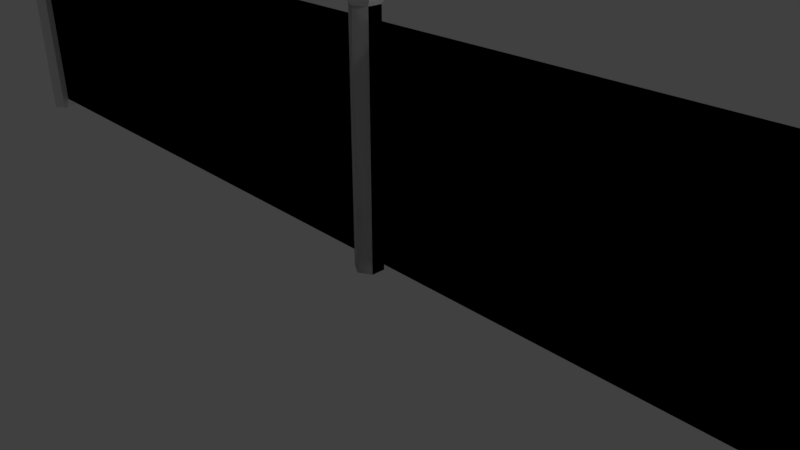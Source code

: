 # Source: fence.blend  (saved by Blender 2.79.0; exported with 4.5.12 LTS)
import bpy
from mathutils import Matrix  # noqa: F401  (used for matrix-valued properties, if any)

bpy.ops.wm.read_factory_settings(use_empty=True)
scene = bpy.context.scene
scene.name = 'Scene'

# ---- collections
col_collection_1 = bpy.data.collections.new('Collection 1'); scene.collection.children.link(col_collection_1)

# ---- materials (node trees are filled in below, after node groups)
mat_material_001 = bpy.data.materials.new('Material.001')
mat_material_001.alpha_threshold = 0.0
mat_material_001.use_transparent_shadow = False
mat_material_001.roughness = 0.5
mat_material_002 = bpy.data.materials.new('Material.002')
mat_material_002.alpha_threshold = 0.0
mat_material_002.use_transparent_shadow = False
mat_material_002.diffuse_color = (0.4869, 0.4869, 0.4869, 1.0)
mat_material_002.roughness = 0.5

# ---- material node trees

# ---- world
world_world = bpy.data.worlds.new('World'); scene.world = world_world
world_world.color = (0.05088, 0.05088, 0.05088)
world_world.use_sun_shadow = False
world_world.sun_shadow_jitter_overblur = 0.0
world_world.cycles.sampling_method = 'MANUAL'

# ---- cameras
cam_camera = bpy.data.cameras.new('Camera')
cam_camera.clip_end = 100.0
cam_camera.lens = 35.0
cam_camera.sensor_width = 32.0
cam_camera.sensor_height = 18.0
cam_camera.ortho_scale = 7.314
cam_camera.dof.focus_distance = 0.0
cam_camera.dof.aperture_fstop = 128.0

# ---- lights
light_lamp = bpy.data.lights.new('Lamp', 'POINT')
light_lamp.transmission_factor = 0.0
light_lamp.cutoff_distance = 30.0
light_lamp.energy = 100.0
light_lamp.shadow_buffer_clip_start = 1.001
light_lamp.shadow_soft_size = 0.1
light_lamp.shadow_maximum_resolution = 0.006
light_lamp.use_absolute_resolution = True

# ---- meshes
me_cylinder = bpy.data.meshes.new('Cylinder')
me_cylinder.from_pydata([(-9.0, 0.2, -0.2), (-9.0, 0.2, 3.2), (-8.827, 0.1, -0.2), (-8.827, 0.1, 3.2), (-8.827, -0.1, -0.2), (-8.827, -0.1, 3.2), (-9.0, -0.2, -0.2), (-9.0, -0.2, 3.2), (-9.173, -0.1, -0.2), (-9.173, -0.1, 3.2), (-9.173, 0.1, -0.2), (-9.173, 0.1, 3.2), (-9.0, 0.2, -0.04333), (-9.0, 0.2, 3.043), (-8.827, 0.1, 3.043), (-8.827, 0.1, -0.04333), (-8.827, -0.1, 3.043), (-8.827, -0.1, -0.04333), (-9.0, -0.2, 3.043), (-9.0, -0.2, -0.04333), (-9.173, -0.1, 3.043), (-9.173, -0.1, -0.04333), (-9.173, 0.1, 3.043), (-9.173, 0.1, -0.04333), (-8.827, -1.49e-08, -0.2), (-8.827, -1.49e-08, 3.2), (-8.827, -1.49e-08, -0.04333), (-8.827, -1.49e-08, 3.043), (-8.794, 0.119, 3.263), (-9.001, 0.238, 3.263), (-8.794, -1.643e-08, 3.263), (-9.001, -0.238, 3.263), (-8.794, -0.119, 3.263), (-9.207, -0.119, 3.263), (-9.207, 0.119, 3.263), (-8.794, 0.119, 3.403), (-9.001, 0.238, 3.403), (-8.794, -1.643e-08, 3.403), (-9.001, -0.238, 3.403), (-8.794, -0.119, 3.403), (-9.207, -0.119, 3.403), (-9.207, 0.119, 3.403), (-8.838, 0.0952, 3.473), (-9.003, 0.1904, 3.473), (-8.838, -1.462e-08, 3.473), (-9.003, -0.1904, 3.473), (-8.838, -0.0952, 3.473), (-9.167, -0.0952, 3.473), (-9.167, 0.0952, 3.473), (-9.004, 0.2618, 3.333), (-8.777, 0.1309, 3.333), (-9.23, 0.1309, 3.333), (-9.004, -0.2618, 3.333), (-9.23, -0.1309, 3.333), (-8.777, -1.69e-08, 3.333), (-8.777, -0.1309, 3.333), (0.0, 0.2, -0.2), (0.0, 0.2, 3.2), (-0.1732, 0.1, -0.2), (-0.1732, 0.1, 3.2), (-0.1732, -0.1, -0.2), (-0.1732, -0.1, 3.2), (0.0, -0.2, -0.2), (0.0, -0.2, 3.2), (0.1732, -0.1, -0.2), (0.1732, -0.1, 3.2), (0.1732, 0.1, -0.2), (0.1732, 0.1, 3.2), (0.0, 0.2, -0.04333), (0.0, 0.2, 3.043), (-0.1732, 0.1, 3.043), (-0.1732, 0.1, -0.04333), (-0.1732, -0.1, 3.043), (-0.1732, -0.1, -0.04333), (0.0, -0.2, 3.043), (0.0, -0.2, -0.04333), (0.1732, -0.1, 3.043), (0.1732, -0.1, -0.04333), (0.1732, 0.1, 3.043), (0.1732, 0.1, -0.04333), (-0.1732, -1.49e-08, -0.2), (-0.1732, -1.49e-08, 3.2), (-0.1732, -1.49e-08, -0.04333), (-0.1732, -1.49e-08, 3.043), (-3.5, -1.49e-08, -0.04333), (-3.5, -1.49e-08, 3.043), (-0.2055, 0.119, 3.263), (0.0006084, 0.238, 3.263), (-0.2055, -1.643e-08, 3.263), (0.0006084, -0.238, 3.263), (-0.2055, -0.119, 3.263), (0.2067, -0.119, 3.263), (0.2067, 0.119, 3.263), (-0.2055, 0.119, 3.403), (0.0006084, 0.238, 3.403), (-0.2055, -1.643e-08, 3.403), (0.0006084, -0.238, 3.403), (-0.2055, -0.119, 3.403), (0.2067, -0.119, 3.403), (0.2067, 0.119, 3.403), (-0.1624, 0.0952, 3.473), (0.002513, 0.1904, 3.473), (-0.1624, -1.462e-08, 3.473), (0.002513, -0.1904, 3.473), (-0.1624, -0.0952, 3.473), (0.1674, -0.0952, 3.473), (0.1674, 0.0952, 3.473), (0.003552, 0.2618, 3.333), (-0.2232, 0.1309, 3.333), (0.2303, 0.1309, 3.333), (0.003552, -0.2618, 3.333), (0.2303, -0.1309, 3.333), (-0.2232, -1.69e-08, 3.333), (-0.2232, -0.1309, 3.333), (-3.5, -1.49e-08, -0.04333), (-3.5, -1.49e-08, 3.043)], [], [(13, 1, 3, 14), (27, 25, 5, 16), (16, 5, 7, 18), (18, 7, 9, 20), (7, 5, 32, 31), (20, 9, 11, 22), (22, 11, 1, 13), (0, 2, 24, 4, 6, 8, 10), (10, 23, 12, 0), (23, 22, 13, 12), (8, 21, 23, 10), (21, 20, 22, 23), (6, 19, 21, 8), (19, 18, 20, 21), (4, 17, 19, 6), (17, 16, 18, 19), (24, 26, 17, 4), (26, 27, 16, 17), (0, 12, 15, 2), (12, 13, 14, 15), (15, 14, 27, 26), (2, 15, 26, 24), (14, 3, 25, 27), (26, 27, 85, 84), (50, 49, 36, 35), (1, 11, 34, 29), (9, 7, 31, 33), (25, 3, 28, 30), (11, 9, 33, 34), (3, 1, 29, 28), (5, 25, 30, 32), (39, 37, 44, 46), (49, 51, 41, 36), (53, 52, 38, 40), (54, 50, 35, 37), (55, 54, 37, 39), (51, 53, 40, 41), (52, 55, 39, 38), (42, 43, 48, 47, 45, 46, 44), (41, 40, 47, 48), (38, 39, 46, 45), (35, 36, 43, 42), (36, 41, 48, 43), (40, 38, 45, 47), (37, 35, 42, 44), (31, 32, 55, 52), (34, 33, 53, 51), (32, 30, 54, 55), (30, 28, 50, 54), (33, 31, 52, 53), (29, 34, 51, 49), (28, 29, 49, 50), (27, 26, 114, 115), (69, 70, 59, 57), (83, 72, 61, 81), (72, 74, 63, 61), (74, 76, 65, 63), (63, 89, 90, 61), (76, 78, 67, 65), (78, 69, 57, 67), (56, 66, 64, 62, 60, 80, 58), (66, 56, 68, 79), (79, 68, 69, 78), (64, 66, 79, 77), (77, 79, 78, 76), (62, 64, 77, 75), (75, 77, 76, 74), (60, 62, 75, 73), (73, 75, 74, 72), (80, 60, 73, 82), (82, 73, 72, 83), (56, 58, 71, 68), (68, 71, 70, 69), (71, 82, 83, 70), (58, 80, 82, 71), (70, 83, 81, 59), (82, 84, 85, 83), (108, 93, 94, 107), (57, 87, 92, 67), (65, 91, 89, 63), (81, 88, 86, 59), (67, 92, 91, 65), (59, 86, 87, 57), (61, 90, 88, 81), (97, 104, 102, 95), (107, 94, 99, 109), (111, 98, 96, 110), (112, 95, 93, 108), (113, 97, 95, 112), (109, 99, 98, 111), (110, 96, 97, 113), (100, 102, 104, 103, 105, 106, 101), (99, 106, 105, 98), (96, 103, 104, 97), (93, 100, 101, 94), (94, 101, 106, 99), (98, 105, 103, 96), (95, 102, 100, 93), (89, 110, 113, 90), (92, 109, 111, 91), (90, 113, 112, 88), (88, 112, 108, 86), (91, 111, 110, 89), (87, 107, 109, 92), (86, 108, 107, 87), (83, 115, 114, 82)])
me_cylinder.polygons.foreach_set('material_index', [0, 0, 0, 0, 0, 0, 0, 0, 0, 0, 0, 0, 0, 0, 0, 0, 0, 0, 0, 0, 0, 0, 0, 1, 0, 0, 0, 0, 0, 0, 0, 0, 0, 0, 0, 0, 0, 0, 0, 0, 0, 0, 0, 0, 0, 0, 0, 0, 0, 0, 0, 0, 1, 0, 0, 0, 0, 0, 0, 0, 0, 0, 0, 0, 0, 0, 0, 0, 0, 0, 0, 0, 0, 0, 0, 0, 1, 0, 0, 0, 0, 0, 0, 0, 0, 0, 0, 0, 0, 0, 0, 0, 0, 0, 0, 0, 0, 0, 0, 0, 0, 0, 0, 0, 0, 1])
me_cylinder.materials.append(mat_material_001)
me_cylinder.materials.append(mat_material_002)
me_cylinder.use_remesh_preserve_volume = False
me_cylinder.use_remesh_preserve_attributes = False
me_cylinder.use_mirror_vertex_groups = False
me_cylinder.update()

# ---- objects
ob_cylinder = bpy.data.objects.new('Cylinder', me_cylinder)
ob_lamp = bpy.data.objects.new('Lamp', light_lamp)
ob_camera = bpy.data.objects.new('Camera', cam_camera)

# ---- transforms, parenting, visibility, modifiers, constraints
ob_cylinder.location = (0.0, 0.0, 0.0)
ob_cylinder.lineart.crease_threshold = 0.0
_m = ob_cylinder.modifiers.new('Mirror', 'MIRROR')
_m.merge_threshold = 0.2279
ob_lamp.location = (4.076, 1.005, 5.904)
ob_lamp.rotation_euler = (0.6503, 0.05522, 1.866)
ob_lamp.lock_rotations_4d = False
ob_lamp.empty_display_type = 'ARROWS'
ob_lamp.color = (0.0, 0.0, 0.0, 0.0)
ob_lamp.lineart.crease_threshold = 0.0
ob_camera.location = (7.481, -6.508, 5.344)
ob_camera.rotation_euler = (1.109, 0.0, 0.8149)
ob_camera.lock_rotations_4d = False
ob_camera.empty_display_type = 'ARROWS'
ob_camera.color = (0.0, 0.0, 0.0, 0.0)
ob_camera.display_type = 'WIRE'
ob_camera.lineart.crease_threshold = 0.0

# ---- collection membership
col_collection_1.objects.link(ob_cylinder)
col_collection_1.objects.link(ob_lamp)
col_collection_1.objects.link(ob_camera)

# ---- scene / render settings (as saved in the file)
scene.camera = ob_camera
scene.frame_start = 1; scene.frame_end = 250; scene.frame_set(1)
scene.render.engine = 'BLENDER_EEVEE_NEXT'
scene.render.resolution_percentage = 50
scene.render.dither_intensity = 0.0
scene.cycles.use_denoising = False
scene.cycles.samples = 128
scene.cycles.sampling_pattern = 'TABULATED_SOBOL'
scene.cycles.use_adaptive_sampling = False
scene.cycles.use_light_tree = False
scene.cycles.blur_glossy = 0.0
scene.cycles.sample_clamp_indirect = 0.0
scene.view_settings.view_transform = 'Standard'
bpy.context.view_layer.update()
